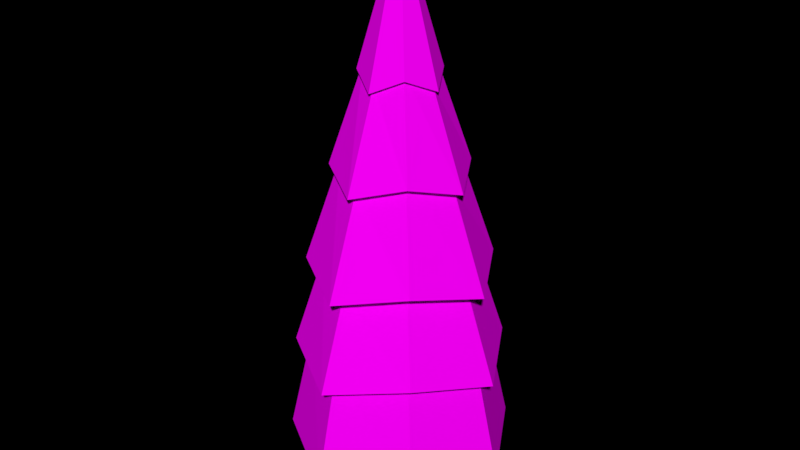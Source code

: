 # Source: Pine_Tree.blend  (saved by Blender 2.79.0; exported with 4.5.12 LTS)
import bpy
from mathutils import Matrix  # noqa: F401  (used for matrix-valued properties, if any)

bpy.ops.wm.read_factory_settings(use_empty=True)
scene = bpy.context.scene
scene.name = 'Scene'

# ---- collections
col_collection_1 = bpy.data.collections.new('Collection 1'); scene.collection.children.link(col_collection_1)

# ---- images (referenced by path relative to the original .blend; pixels are not part of the script)
import os
ASSET_DIR = os.environ.get("B2B_ASSET_DIR", "")  # directory of the original .blend (textures are referenced by path, not embedded)
HERE = os.path.dirname(os.path.abspath(__file__))  # packed textures are extracted next to this script under _unpacked/

def load_image(name, relpath, width, height, colorspace="sRGB"):
    """Load a texture the original file referenced (path relative to the .blend, or extracted next to this script)."""
    p = next((c for c in (os.path.join(HERE, relpath), os.path.join(ASSET_DIR, relpath)) if relpath and os.path.exists(c)), "")
    if p:
        img = bpy.data.images.load(p, check_existing=True)
        img.name = name
    else:  # same state as the original file: an image datablock whose file is absent (Cycles renders it pink)
        img = bpy.data.images.new(name, width, height)
        img.source = "FILE"
        img.filepath = "//" + (relpath or name)
    img.colorspace_settings.name = colorspace
    return img
img_colors_png_015 = load_image('colors.png.015', 'Textures/colors.png', 1024, 1024, 'sRGB')

# ---- materials (node trees are filled in below, after node groups)
mat_pine = bpy.data.materials.new('Pine')
mat_pine.alpha_threshold = 0.0
mat_pine.roughness = 0.5

# ---- material node trees
mat_pine.use_nodes = True; mat_pine.node_tree.nodes.clear()
_N = mat_pine.node_tree.nodes; _L = mat_pine.node_tree.links
n0 = _N.new('ShaderNodeOutputMaterial'); n0.name = 'Material Output'; n0.location = (300, 300)
n1 = _N.new('ShaderNodeBsdfDiffuse'); n1.name = 'Diffuse BSDF'; n1.location = (10, 300)
n2 = _N.new('ShaderNodeTexImage'); n2.name = 'Image Texture'; n2.location = (-254, 287)
n2.width = 140
n2.image = img_colors_png_015
_L.new(n1.outputs[0], n0.inputs[0])
_L.new(n2.outputs[0], n1.inputs[0])
n0.is_active_output = True

# ---- world
world_world = bpy.data.worlds.new('World'); scene.world = world_world
world_world.color = (0.0, 0.0, 0.0)
world_world.use_sun_shadow = False
world_world.sun_shadow_jitter_overblur = 0.0
world_world.cycles.sampling_method = 'MANUAL'

# ---- meshes
me_circle_1228 = bpy.data.meshes.new('Circle.1228')
me_circle_1228.from_pydata([(0.1765, 0.1288, 0.7224), (9.024e-07, 0.2019, 0.7224), (0.1765, -0.2242, 0.7224), (0.2496, -0.04769, 0.7224), (9.066e-07, 0.3551, 1.49e-08), (8.998e-07, 0.1613, 2.033), (0.2511, 0.2511, 1.49e-08), (0.114, 0.114, 2.033), (0.3551, 0.0, 1.49e-08), (0.1613, 0.0, 2.033), (0.2511, -0.2511, 1.49e-08), (0.114, -0.114, 2.033), (8.756e-07, -0.3551, 1.49e-08), (8.857e-07, -0.1613, 2.033), (-0.2511, -0.2511, 1.49e-08), (-0.114, -0.114, 2.033), (-0.3551, 0.0, 1.49e-08), (-0.1613, 0.0, 2.033), (-0.2511, 0.2511, 1.49e-08), (-0.114, 0.114, 2.033), (8.806e-07, -0.2973, 0.7224), (-0.1765, -0.2242, 0.7224), (-0.2496, -0.04769, 0.7224), (-0.1765, 0.1288, 0.7224), (-0.1633, 0.1789, 1.283), (9.027e-07, 0.2466, 1.283), (-0.2309, 0.01562, 1.283), (-0.1633, -0.1477, 1.283), (8.825e-07, -0.2153, 1.283), (0.1633, -0.1477, 1.283), (0.2309, 0.01562, 1.283), (0.1633, 0.1789, 1.283), (9.577e-07, 1.398, 1.713), (-0.8907, 0.8907, 1.874), (-1.398, -0.0002737, 1.713), (-0.8907, -0.8907, 1.874), (1.08e-06, -1.398, 1.713), (0.8907, -0.8907, 1.874), (1.398, -0.0002737, 1.713), (0.8907, 0.8907, 1.874), (9.841e-07, 0.9778, 2.874), (-0.6231, 0.6231, 3.035), (-0.9781, -0.0002737, 2.874), (-0.6231, -0.6231, 3.035), (1.07e-06, -0.9784, 2.874), (0.6231, -0.6231, 3.035), (0.9781, -0.0002737, 2.874), (0.6231, 0.6231, 3.035), (9.77e-07, 1.229, 2.814), (-0.7791, 0.785, 2.975), (-1.223, 0.006306, 2.814), (-0.7791, -0.7731, 2.975), (1.084e-06, -1.217, 2.814), (0.7791, -0.7731, 2.975), (1.223, 0.006306, 2.814), (0.7791, 0.785, 2.975), (9.875e-07, 0.7544, 4.066), (-0.4766, 0.4825, 4.227), (-0.7481, 0.006306, 4.066), (-0.4766, -0.4706, 4.227), (1.053e-06, -0.7418, 4.066), (0.4766, -0.4706, 4.227), (0.7481, 0.006306, 4.066), (0.4766, 0.4825, 4.227), (9.843e-07, 0.8992, 3.995), (-0.5688, 0.5747, 4.156), (-0.8929, 0.006306, 3.995), (-0.5688, -0.5629, 4.156), (1.062e-06, -0.8865, 3.995), (0.5688, -0.5629, 4.156), (0.8929, 0.006306, 3.995), (0.5688, 0.5747, 4.156), (9.901e-07, 0.452, 5.169), (-0.2839, 0.2899, 5.33), (-0.4457, 0.006306, 5.169), (-0.2839, -0.278, 5.33), (1.029e-06, -0.4394, 5.169), (0.2839, -0.278, 5.33), (0.4457, 0.006306, 5.169), (0.2839, 0.2899, 5.33), (9.89e-07, 0.5335, 5.098), (-0.3359, 0.3418, 5.259), (-0.5272, 0.006306, 5.098), (-0.3359, -0.3299, 5.259), (1.035e-06, -0.5209, 5.098), (0.3359, -0.3299, 5.259), (0.5272, 0.006306, 5.098), (0.3359, 0.3418, 5.259), (9.841e-07, 0.06483, 6.689), (-0.04165, 0.04758, 6.689), (-0.0589, 0.005928, 6.689), (-0.04165, -0.03572, 6.689), (9.892e-07, -0.05297, 6.689), (0.04165, -0.03572, 6.689), (0.0589, 0.005928, 6.689), (0.04165, 0.04758, 6.689), (9.72e-07, 1.17, 1.834), (-0.7458, 0.7458, 1.995), (-1.171, -0.0002737, 1.834), (-0.7458, -0.7458, 1.995), (1.074e-06, -1.171, 1.834), (0.7458, -0.7458, 1.995), (1.171, -0.0002737, 1.834), (0.7458, 0.7458, 1.995), (9.606e-07, 1.501, 0.5028), (-0.9564, 0.9564, 0.6636), (-1.501, -0.0002737, 0.5028), (-0.9564, -0.9564, 0.6636), (1.092e-06, -1.502, 0.5028), (0.9564, -0.9564, 0.6636), (1.501, -0.0002737, 0.5028), (0.9564, 0.9564, 0.6636), (9.784e-07, 1.289, 0.589), (-0.8214, 0.8214, 0.7498), (-1.289, -0.0002737, 0.589), (-0.8214, -0.8214, 0.7498), (1.091e-06, -1.29, 0.589), (0.8214, -0.8214, 0.7498), (1.289, -0.0002737, 0.589), (0.8214, 0.8214, 0.7498), (1.083e-06, 0.2806, 0.9982), (-0.179, 0.1791, 0.8928), (-0.281, -0.0003834, 0.9982), (-0.179, -0.1789, 0.8928), (1.108e-06, -0.2814, 0.9982), (0.179, -0.1789, 0.8928), (0.281, -0.0003834, 0.9982), (0.179, 0.1791, 0.8928)], [], [(3, 30, 29, 2), (6, 0, 3, 8), (25, 5, 7, 31), (0, 31, 30, 3), (8, 3, 2, 10), (31, 7, 9, 30), (20, 28, 27, 21), (10, 2, 20, 12), (30, 9, 11, 29), (21, 27, 26, 22), (12, 20, 21, 14), (29, 11, 13, 28), (22, 26, 24, 23), (14, 21, 22, 16), (28, 13, 15, 27), (23, 24, 25, 1), (16, 22, 23, 18), (27, 15, 17, 26), (7, 5, 19, 17, 15, 13, 11, 9), (18, 23, 1, 4), (26, 17, 19, 24), (2, 29, 28, 20), (4, 1, 0, 6), (24, 19, 5, 25), (4, 6, 8, 10, 12, 14, 16, 18), (1, 25, 31, 0), (38, 46, 45, 37), (36, 44, 43, 35), (34, 42, 41, 33), (39, 47, 46, 38), (37, 45, 44, 36), (35, 43, 42, 34), (33, 41, 40, 32), (32, 40, 47, 39), (47, 55, 54, 46), (45, 53, 52, 44), (43, 51, 50, 42), (41, 49, 48, 40), (40, 48, 55, 47), (46, 54, 53, 45), (44, 52, 51, 43), (42, 50, 49, 41), (52, 60, 59, 51), (50, 58, 57, 49), (55, 63, 62, 54), (53, 61, 60, 52), (51, 59, 58, 50), (49, 57, 56, 48), (48, 56, 63, 55), (54, 62, 61, 53), (56, 64, 71, 63), (62, 70, 69, 61), (60, 68, 67, 59), (58, 66, 65, 57), (63, 71, 70, 62), (61, 69, 68, 60), (59, 67, 66, 58), (57, 65, 64, 56), (69, 77, 76, 68), (67, 75, 74, 66), (65, 73, 72, 64), (64, 72, 79, 71), (70, 78, 77, 69), (68, 76, 75, 67), (66, 74, 73, 65), (71, 79, 78, 70), (79, 87, 86, 78), (77, 85, 84, 76), (75, 83, 82, 74), (73, 81, 80, 72), (72, 80, 87, 79), (78, 86, 85, 77), (76, 84, 83, 75), (74, 82, 81, 73), (86, 94, 93, 85), (84, 92, 91, 83), (82, 90, 89, 81), (87, 95, 94, 86), (85, 93, 92, 84), (83, 91, 90, 82), (81, 89, 88, 80), (80, 88, 95, 87), (37, 101, 102, 38), (35, 99, 100, 36), (33, 97, 98, 34), (38, 102, 103, 39), (36, 100, 101, 37), (34, 98, 99, 35), (32, 96, 97, 33), (39, 103, 96, 32), (102, 110, 111, 103), (100, 108, 109, 101), (98, 106, 107, 99), (96, 104, 105, 97), (103, 111, 104, 96), (101, 109, 110, 102), (99, 107, 108, 100), (97, 105, 106, 98), (105, 113, 114, 106), (110, 118, 119, 111), (108, 116, 117, 109), (106, 114, 115, 107), (104, 112, 113, 105), (111, 119, 112, 104), (109, 117, 118, 110), (107, 115, 116, 108), (119, 127, 120, 112), (117, 125, 126, 118), (115, 123, 124, 116), (113, 121, 122, 114), (118, 126, 127, 119), (116, 124, 125, 117), (114, 122, 123, 115), (112, 120, 121, 113), (89, 94, 95, 88), (90, 93, 94, 89), (91, 92, 93, 90)])
_uv = me_circle_1228.uv_layers.new(name='UVMap')
_uv.uv.foreach_set('vector', [0.04562, 0.9619, 0.04542, 0.9594, 0.04618, 0.9593, 0.04645, 0.9618, 0.07353, 0.9462, 0.0737, 0.9493, 0.07302, 0.9492, 0.07257, 0.9461, 0.07476, 0.9518, 0.07471, 0.9552, 0.07415, 0.9552, 0.07396, 0.9519, 0.0737, 0.9493, 0.07396, 0.9519, 0.07334, 0.9518, 0.07302, 0.9492, 0.04519, 0.9651, 0.04562, 0.9619, 0.04645, 0.9618, 0.04637, 0.965, 0.07396, 0.9519, 0.07415, 0.9552, 0.07372, 0.9552, 0.07334, 0.9518, 0.05487, 0.9603, 0.0547, 0.9629, 0.05389, 0.9629, 0.054, 0.9603, 0.04637, 0.965, 0.04645, 0.9618, 0.04723, 0.9619, 0.04748, 0.9651, 0.04542, 0.9594, 0.04563, 0.9561, 0.04616, 0.956, 0.04618, 0.9593, 0.054, 0.9603, 0.05389, 0.9629, 0.05331, 0.9629, 0.05337, 0.9603, 0.055, 0.957, 0.05487, 0.9603, 0.054, 0.9603, 0.05377, 0.957, 0.04618, 0.9593, 0.04616, 0.956, 0.04666, 0.9561, 0.0469, 0.9594, 0.03936, 0.9613, 0.03909, 0.9638, 0.03829, 0.9639, 0.03849, 0.9613, 0.05377, 0.957, 0.054, 0.9603, 0.05337, 0.9603, 0.05286, 0.957, 0.0547, 0.9629, 0.05457, 0.9664, 0.05401, 0.9664, 0.05389, 0.9629, 0.03849, 0.9613, 0.03829, 0.9639, 0.03767, 0.9638, 0.03782, 0.9612, 0.03936, 0.9581, 0.03936, 0.9613, 0.03849, 0.9613, 0.03813, 0.9581, 0.05389, 0.9629, 0.05401, 0.9664, 0.0536, 0.9664, 0.05331, 0.9629, 0.0574, 0.9456, 0.05695, 0.9456, 0.05662, 0.9452, 0.05662, 0.9446, 0.05695, 0.9442, 0.0574, 0.9442, 0.05773, 0.9446, 0.05773, 0.9451, 0.03813, 0.9581, 0.03849, 0.9613, 0.03782, 0.9612, 0.03717, 0.958, 0.03909, 0.9638, 0.03904, 0.9672, 0.03848, 0.9672, 0.03829, 0.9639, 0.04645, 0.9618, 0.04618, 0.9593, 0.0469, 0.9594, 0.04723, 0.9619, 0.07476, 0.9461, 0.07456, 0.9493, 0.0737, 0.9493, 0.07353, 0.9462, 0.03829, 0.9639, 0.03848, 0.9672, 0.03804, 0.9671, 0.03767, 0.9638, 0.07015, 0.9419, 0.07102, 0.941, 0.07226, 0.941, 0.07314, 0.9419, 0.07314, 0.9431, 0.07226, 0.944, 0.07102, 0.944, 0.07015, 0.9431, 0.07456, 0.9493, 0.07476, 0.9518, 0.07396, 0.9519, 0.0737, 0.9493, 0.2172, 0.8609, 0.2272, 0.8578, 0.2261, 0.8535, 0.2155, 0.8548, 0.2155, 0.8462, 0.2261, 0.8475, 0.2272, 0.8432, 0.2172, 0.8401, 0.262, 0.8695, 0.2726, 0.8695, 0.2733, 0.8635, 0.2629, 0.8609, 0.231, 0.8477, 0.2416, 0.8489, 0.2427, 0.8447, 0.2327, 0.8416, 0.2155, 0.8548, 0.2261, 0.8535, 0.2261, 0.8475, 0.2155, 0.8462, 0.2629, 0.8757, 0.2733, 0.8738, 0.2726, 0.8695, 0.262, 0.8695, 0.2327, 0.8623, 0.2427, 0.8592, 0.2416, 0.855, 0.231, 0.8563, 0.231, 0.8563, 0.2416, 0.855, 0.2416, 0.8489, 0.231, 0.8477, 0.2551, 0.852, 0.2531, 0.852, 0.2556, 0.8586, 0.2571, 0.8573, 0.262, 0.8627, 0.2618, 0.8609, 0.2556, 0.8632, 0.2571, 0.8646, 0.255, 0.8699, 0.2531, 0.8699, 0.2556, 0.8769, 0.2571, 0.8755, 0.262, 0.8436, 0.2618, 0.8416, 0.2556, 0.8449, 0.2571, 0.8463, 0.2571, 0.8463, 0.2556, 0.8449, 0.2531, 0.852, 0.2551, 0.852, 0.2571, 0.8573, 0.2556, 0.8586, 0.2618, 0.8609, 0.262, 0.8591, 0.2571, 0.8646, 0.2556, 0.8632, 0.2531, 0.8699, 0.255, 0.8699, 0.2571, 0.8755, 0.2556, 0.8769, 0.2618, 0.8803, 0.262, 0.8782, 0.2278, 0.8737, 0.2164, 0.8723, 0.2155, 0.8755, 0.2264, 0.879, 0.262, 0.8832, 0.2735, 0.8831, 0.274, 0.8785, 0.2628, 0.8757, 0.2647, 0.8307, 0.2532, 0.8292, 0.2523, 0.8325, 0.2632, 0.836, 0.2278, 0.8662, 0.2164, 0.8677, 0.2164, 0.8723, 0.2278, 0.8737, 0.2628, 0.8886, 0.274, 0.8864, 0.2735, 0.8831, 0.262, 0.8832, 0.2632, 0.8178, 0.2523, 0.8213, 0.2532, 0.8246, 0.2647, 0.8231, 0.2647, 0.8231, 0.2532, 0.8246, 0.2532, 0.8292, 0.2647, 0.8307, 0.2264, 0.8609, 0.2155, 0.8644, 0.2164, 0.8677, 0.2278, 0.8662, 0.2074, 0.8672, 0.2064, 0.8663, 0.2045, 0.8715, 0.2058, 0.8715, 0.2074, 0.8755, 0.2064, 0.8763, 0.2109, 0.878, 0.2111, 0.877, 0.2456, 0.8775, 0.2446, 0.8768, 0.2427, 0.8816, 0.244, 0.8816, 0.2456, 0.8859, 0.2446, 0.8868, 0.2491, 0.8892, 0.2493, 0.888, 0.2058, 0.8715, 0.2045, 0.8715, 0.2064, 0.8763, 0.2074, 0.8755, 0.2493, 0.8761, 0.2491, 0.8751, 0.2446, 0.8768, 0.2456, 0.8775, 0.244, 0.8816, 0.2427, 0.8816, 0.2446, 0.8868, 0.2456, 0.8859, 0.2111, 0.8651, 0.2109, 0.8639, 0.2064, 0.8663, 0.2074, 0.8672, 0.2759, 0.8217, 0.2652, 0.8231, 0.2652, 0.8258, 0.2759, 0.8272, 0.2427, 0.8643, 0.2448, 0.8751, 0.2467, 0.8748, 0.2466, 0.8637, 0.2722, 0.8416, 0.262, 0.8449, 0.2626, 0.8468, 0.2733, 0.8455, 0.2733, 0.8455, 0.2626, 0.8468, 0.2626, 0.8496, 0.2733, 0.8509, 0.2749, 0.8178, 0.2647, 0.8211, 0.2652, 0.8231, 0.2759, 0.8217, 0.2759, 0.8272, 0.2652, 0.8258, 0.2647, 0.8278, 0.2749, 0.8311, 0.2466, 0.8637, 0.2467, 0.8748, 0.2494, 0.8751, 0.252, 0.8643, 0.2733, 0.8509, 0.2626, 0.8496, 0.262, 0.8515, 0.2722, 0.8548, 0.212, 0.8684, 0.2111, 0.8684, 0.2122, 0.8712, 0.2129, 0.8708, 0.2413, 0.8788, 0.241, 0.8782, 0.2384, 0.8792, 0.2391, 0.8796, 0.2381, 0.882, 0.2373, 0.8821, 0.2384, 0.8851, 0.2391, 0.8846, 0.2151, 0.8646, 0.2149, 0.8639, 0.2122, 0.8653, 0.2129, 0.8658, 0.2129, 0.8658, 0.2122, 0.8653, 0.2111, 0.8684, 0.212, 0.8684, 0.2129, 0.8708, 0.2122, 0.8712, 0.2149, 0.8722, 0.2151, 0.8717, 0.2391, 0.8796, 0.2384, 0.8792, 0.2373, 0.8821, 0.2381, 0.882, 0.2391, 0.8846, 0.2384, 0.8851, 0.241, 0.8866, 0.2413, 0.8858, 0.2373, 0.8889, 0.2373, 0.8785, 0.237, 0.8785, 0.235, 0.8887, 0.232, 0.8876, 0.2366, 0.8784, 0.2364, 0.8782, 0.2301, 0.8863, 0.2677, 0.8414, 0.2697, 0.8312, 0.2693, 0.8311, 0.2647, 0.8403, 0.2094, 0.8781, 0.2115, 0.8883, 0.2117, 0.8883, 0.2117, 0.878, 0.235, 0.8887, 0.237, 0.8785, 0.2366, 0.8784, 0.232, 0.8876, 0.27, 0.8415, 0.27, 0.8312, 0.2697, 0.8312, 0.2677, 0.8414, 0.2045, 0.8806, 0.2109, 0.8886, 0.2111, 0.8885, 0.2064, 0.8792, 0.2064, 0.8792, 0.2111, 0.8885, 0.2115, 0.8883, 0.2094, 0.8781, 0.2519, 0.8399, 0.2523, 0.8383, 0.2464, 0.8361, 0.2449, 0.8373, 0.2427, 0.8518, 0.2448, 0.8517, 0.2472, 0.8454, 0.2456, 0.8442, 0.2526, 0.8637, 0.2531, 0.8617, 0.2472, 0.8585, 0.2456, 0.8599, 0.2449, 0.8373, 0.2464, 0.8361, 0.244, 0.8298, 0.2419, 0.8297, 0.2456, 0.8442, 0.2472, 0.8454, 0.2531, 0.8432, 0.2526, 0.8416, 0.2456, 0.8599, 0.2472, 0.8585, 0.2448, 0.8517, 0.2427, 0.8518, 0.2449, 0.8217, 0.2464, 0.823, 0.2523, 0.8198, 0.2519, 0.8178, 0.2419, 0.8297, 0.244, 0.8298, 0.2464, 0.823, 0.2449, 0.8217, 0.2178, 0.8203, 0.2064, 0.8178, 0.2045, 0.8243, 0.2163, 0.8254, 0.2296, 0.8254, 0.2178, 0.8243, 0.2178, 0.8336, 0.2296, 0.8326, 0.2419, 0.8719, 0.2301, 0.8715, 0.2311, 0.8782, 0.2427, 0.8771, 0.2163, 0.8326, 0.2045, 0.8336, 0.2064, 0.8401, 0.2178, 0.8377, 0.2163, 0.8254, 0.2045, 0.8243, 0.2045, 0.8336, 0.2163, 0.8326, 0.2296, 0.8326, 0.2178, 0.8336, 0.2196, 0.8401, 0.231, 0.8377, 0.231, 0.8203, 0.2196, 0.8178, 0.2178, 0.8243, 0.2296, 0.8254, 0.2427, 0.8648, 0.2311, 0.8623, 0.2301, 0.8715, 0.2419, 0.8719, 0.2152, 0.8639, 0.2155, 0.8621, 0.209, 0.8585, 0.2076, 0.8597, 0.2341, 0.8387, 0.2355, 0.8376, 0.2328, 0.8306, 0.231, 0.8306, 0.2076, 0.8429, 0.209, 0.8441, 0.2155, 0.8417, 0.2152, 0.8401, 0.2076, 0.8597, 0.209, 0.8585, 0.2064, 0.8511, 0.2045, 0.8511, 0.2341, 0.8219, 0.2355, 0.8232, 0.2419, 0.8196, 0.2416, 0.8178, 0.231, 0.8306, 0.2328, 0.8306, 0.2355, 0.8232, 0.2341, 0.8219, 0.2416, 0.8416, 0.2419, 0.84, 0.2355, 0.8376, 0.2341, 0.8387, 0.2045, 0.8511, 0.2064, 0.8511, 0.209, 0.8441, 0.2076, 0.8429, 0.2328, 0.8306, 0.2328, 0.8306, 0.2355, 0.8232, 0.2355, 0.8232, 0.2419, 0.84, 0.2419, 0.84, 0.2355, 0.8376, 0.2355, 0.8376, 0.2064, 0.8511, 0.2064, 0.8511, 0.209, 0.8441, 0.209, 0.8441, 0.2155, 0.8621, 0.2155, 0.8621, 0.209, 0.8585, 0.209, 0.8585, 0.2355, 0.8376, 0.2355, 0.8376, 0.2328, 0.8306, 0.2328, 0.8306, 0.209, 0.8441, 0.209, 0.8441, 0.2155, 0.8417, 0.2155, 0.8417, 0.209, 0.8585, 0.209, 0.8585, 0.2064, 0.8511, 0.2064, 0.8511, 0.2355, 0.8232, 0.2355, 0.8232, 0.2419, 0.8196, 0.2419, 0.8196, 0.2109, 0.8886, 0.2117, 0.8883, 0.2115, 0.8883, 0.2111, 0.8885, 0.2697, 0.8312, 0.237, 0.8785, 0.2373, 0.8785, 0.2109, 0.8886, 0.2364, 0.8782, 0.2366, 0.8784, 0.237, 0.8785, 0.2697, 0.8312])
me_circle_1228.materials.append(mat_pine)
me_circle_1228.use_remesh_preserve_volume = False
me_circle_1228.use_remesh_preserve_attributes = False
me_circle_1228.use_mirror_vertex_groups = False
me_circle_1228.update()

# ---- objects
ob_pine = bpy.data.objects.new('Pine', me_circle_1228)

# ---- transforms, parenting, visibility, modifiers, constraints
ob_pine.location = (0.0, 0.0, 0.0)
ob_pine.scale = (0.5758, 0.5758, 0.5758)
ob_pine.lineart.crease_threshold = 0.0

# ---- collection membership
col_collection_1.objects.link(ob_pine)

# ---- scene / render settings (as saved in the file)
scene.frame_start = 1; scene.frame_end = 250; scene.frame_set(1)
scene.render.engine = 'CYCLES'
scene.render.dither_intensity = 0.0
scene.cycles.use_denoising = False
scene.cycles.samples = 150
scene.cycles.sampling_pattern = 'TABULATED_SOBOL'
scene.cycles.use_adaptive_sampling = False
scene.cycles.use_light_tree = False
scene.cycles.blur_glossy = 0.0
scene.cycles.sample_clamp_indirect = 0.0
scene.view_settings.view_transform = 'Standard'
bpy.context.view_layer.update()

# ---- added for rendering (the .blend has no active camera and no usable light): camera, sun
cam_auto = bpy.data.cameras.new('AutoCamera')
cam_auto.lens = 50.0
cam_auto.sensor_width = 36.0
cam_auto.clip_end = 1000.0
ob_auto_camera = bpy.data.objects.new('AutoCamera', cam_auto)
scene.collection.objects.link(ob_auto_camera)
ob_auto_camera.location = (4.22149, -5.06595, 5.30322)
ob_auto_camera.rotation_euler = (1.09748, -7.21219e-08, 0.694738)
scene.camera = ob_auto_camera
light_auto_sun = bpy.data.lights.new('AutoSun', 'SUN')
light_auto_sun.energy = 3.0
light_auto_sun.angle = 0.0523599
ob_auto_sun = bpy.data.objects.new('AutoSun', light_auto_sun)
scene.collection.objects.link(ob_auto_sun)
ob_auto_sun.rotation_euler = (0.872665, 0.174533, 0.523599)
bpy.context.view_layer.update()
